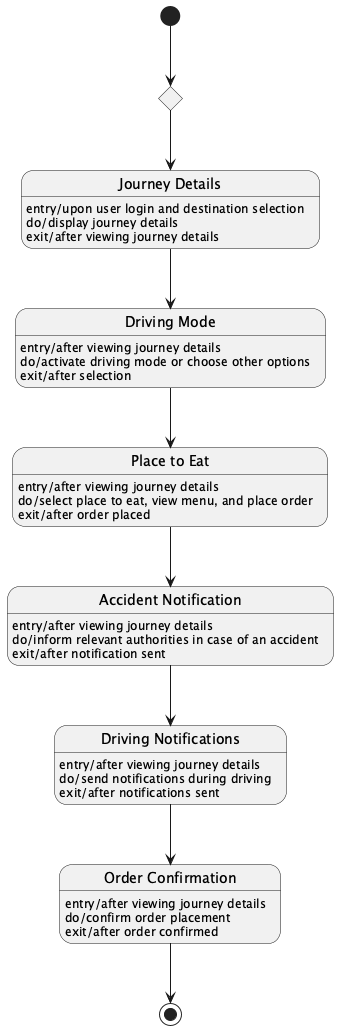

The diagram above was rendered by PlantUML. Its source (embedded in the PNG):
@startuml
[*] --> J0

state J0 <<choice>>

state "Journey Details" as JourneyDetails
JourneyDetails : entry/upon user login and destination selection
JourneyDetails : do/display journey details
JourneyDetails : exit/after viewing journey details

state "Driving Mode" as DrivingMode
DrivingMode : entry/after viewing journey details
DrivingMode : do/activate driving mode or choose other options
DrivingMode : exit/after selection

state "Place to Eat" as PlaceToEat
PlaceToEat : entry/after viewing journey details
PlaceToEat : do/select place to eat, view menu, and place order
PlaceToEat : exit/after order placed

state "Accident Notification" as AccidentNotification
AccidentNotification : entry/after viewing journey details
AccidentNotification : do/inform relevant authorities in case of an accident
AccidentNotification : exit/after notification sent

state "Driving Notifications" as DrivingNotifications
DrivingNotifications : entry/after viewing journey details
DrivingNotifications : do/send notifications during driving
DrivingNotifications : exit/after notifications sent

state "Order Confirmation" as OrderConfirmation
OrderConfirmation : entry/after viewing journey details
OrderConfirmation : do/confirm order placement
OrderConfirmation : exit/after order confirmed

J0 --> JourneyDetails
JourneyDetails --> DrivingMode
DrivingMode --> PlaceToEat
PlaceToEat --> AccidentNotification
AccidentNotification --> DrivingNotifications
DrivingNotifications --> OrderConfirmation
OrderConfirmation --> [*]
@enduml